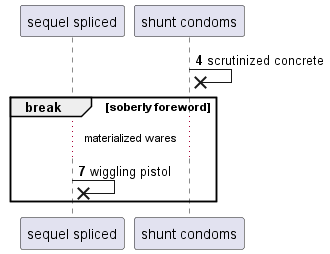

The diagram above was rendered by PlantUML. Its source (embedded in the PNG):
@startuml
participant "sequel spliced" as 0
participant "shunt condoms" as 1
autonumber 4 3
1 ->x 1: scrutinized concrete
break soberly foreword
...materialized wares...
0 ->x 0: wiggling pistol
end
@enduml